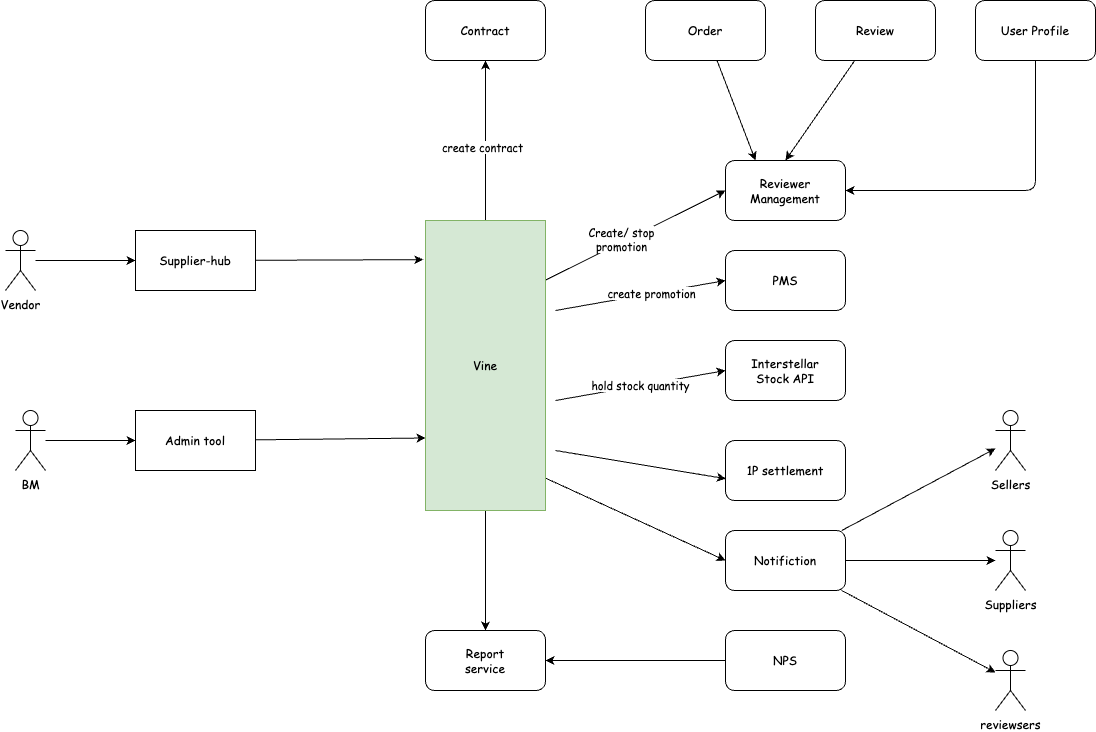

The diagram above was exported from draw.io. Its source (the exported page's mxGraphModel, read from the mxfile embedded in the PNG):
<mxGraphModel dx="1115" dy="1885" grid="1" gridSize="10" guides="1" tooltips="1" connect="1" arrows="1" fold="1" page="1" pageScale="1" pageWidth="850" pageHeight="1100" math="0" shadow="0">
  <root>
    <mxCell id="0" />
    <mxCell id="1" parent="0" />
    <mxCell id="28" style="edgeStyle=none;html=1;entryX=0;entryY=0.5;entryDx=0;entryDy=0;fontFamily=Comic Sans MS;" edge="1" parent="1" source="2" target="5">
      <mxGeometry relative="1" as="geometry" />
    </mxCell>
    <mxCell id="2" value="Vendor&lt;br&gt;" style="shape=umlActor;verticalLabelPosition=bottom;verticalAlign=top;html=1;outlineConnect=0;fontFamily=Comic Sans MS;" vertex="1" parent="1">
      <mxGeometry x="60" y="220" width="30" height="60" as="geometry" />
    </mxCell>
    <mxCell id="26" style="edgeStyle=none;html=1;entryX=0;entryY=0.5;entryDx=0;entryDy=0;fontFamily=Comic Sans MS;" edge="1" parent="1" source="3" target="4">
      <mxGeometry relative="1" as="geometry" />
    </mxCell>
    <mxCell id="3" value="BM" style="shape=umlActor;verticalLabelPosition=bottom;verticalAlign=top;html=1;outlineConnect=0;fontFamily=Comic Sans MS;" vertex="1" parent="1">
      <mxGeometry x="70" y="400" width="30" height="60" as="geometry" />
    </mxCell>
    <mxCell id="9" style="edgeStyle=none;html=1;entryX=0;entryY=0.75;entryDx=0;entryDy=0;fontFamily=Comic Sans MS;" edge="1" parent="1" source="4" target="30">
      <mxGeometry relative="1" as="geometry">
        <mxPoint x="440" y="430" as="targetPoint" />
      </mxGeometry>
    </mxCell>
    <mxCell id="4" value="Admin tool" style="rounded=0;whiteSpace=wrap;html=1;fontFamily=Comic Sans MS;" vertex="1" parent="1">
      <mxGeometry x="190" y="400" width="120" height="60" as="geometry" />
    </mxCell>
    <mxCell id="8" style="edgeStyle=none;html=1;entryX=-0.019;entryY=0.135;entryDx=0;entryDy=0;fontFamily=Comic Sans MS;entryPerimeter=0;" edge="1" parent="1" source="5" target="30">
      <mxGeometry relative="1" as="geometry">
        <mxPoint x="440" y="250" as="targetPoint" />
      </mxGeometry>
    </mxCell>
    <mxCell id="5" value="Supplier-hub" style="rounded=0;whiteSpace=wrap;html=1;fontFamily=Comic Sans MS;" vertex="1" parent="1">
      <mxGeometry x="190" y="220" width="120" height="60" as="geometry" />
    </mxCell>
    <mxCell id="12" style="edgeStyle=none;html=1;fontFamily=Comic Sans MS;exitX=0.5;exitY=0;exitDx=0;exitDy=0;" edge="1" parent="1" source="30" target="11">
      <mxGeometry relative="1" as="geometry">
        <mxPoint x="610" y="210" as="sourcePoint" />
      </mxGeometry>
    </mxCell>
    <mxCell id="13" value="create contract" style="edgeLabel;html=1;align=center;verticalAlign=middle;resizable=0;points=[];fontFamily=Comic Sans MS;" vertex="1" connectable="0" parent="12">
      <mxGeometry x="-0.0718" y="4" relative="1" as="geometry">
        <mxPoint as="offset" />
      </mxGeometry>
    </mxCell>
    <mxCell id="15" style="edgeStyle=none;html=1;entryX=0;entryY=0.5;entryDx=0;entryDy=0;fontFamily=Comic Sans MS;exitX=0.997;exitY=0.206;exitDx=0;exitDy=0;exitPerimeter=0;" edge="1" parent="1" source="30" target="14">
      <mxGeometry relative="1" as="geometry">
        <mxPoint x="610" y="250" as="sourcePoint" />
      </mxGeometry>
    </mxCell>
    <mxCell id="16" value="Create/ stop&lt;br&gt;promotion" style="edgeLabel;html=1;align=center;verticalAlign=middle;resizable=0;points=[];fontFamily=Comic Sans MS;" vertex="1" connectable="0" parent="15">
      <mxGeometry x="-0.1376" y="3" relative="1" as="geometry">
        <mxPoint as="offset" />
      </mxGeometry>
    </mxCell>
    <mxCell id="18" style="edgeStyle=none;html=1;fontFamily=Comic Sans MS;entryX=0;entryY=0.5;entryDx=0;entryDy=0;" edge="1" parent="1" target="17">
      <mxGeometry relative="1" as="geometry">
        <mxPoint x="610" y="300" as="sourcePoint" />
      </mxGeometry>
    </mxCell>
    <mxCell id="19" value="create promotion" style="edgeLabel;html=1;align=center;verticalAlign=middle;resizable=0;points=[];fontFamily=Comic Sans MS;" vertex="1" connectable="0" parent="18">
      <mxGeometry x="0.1269" y="1" relative="1" as="geometry">
        <mxPoint as="offset" />
      </mxGeometry>
    </mxCell>
    <mxCell id="21" value="hold stock quantity" style="edgeStyle=none;html=1;entryX=0;entryY=0.5;entryDx=0;entryDy=0;fontFamily=Comic Sans MS;" edge="1" parent="1" target="20">
      <mxGeometry relative="1" as="geometry">
        <mxPoint x="610" y="390" as="sourcePoint" />
        <mxPoint as="offset" />
      </mxGeometry>
    </mxCell>
    <mxCell id="23" style="edgeStyle=none;html=1;entryX=0.003;entryY=0.637;entryDx=0;entryDy=0;entryPerimeter=0;fontFamily=Comic Sans MS;" edge="1" parent="1" target="22">
      <mxGeometry relative="1" as="geometry">
        <mxPoint x="610" y="440" as="sourcePoint" />
      </mxGeometry>
    </mxCell>
    <mxCell id="11" value="Contract" style="rounded=1;whiteSpace=wrap;html=1;fontFamily=Comic Sans MS;" vertex="1" parent="1">
      <mxGeometry x="480" y="-10" width="120" height="60" as="geometry" />
    </mxCell>
    <mxCell id="14" value="Reviewer&lt;br&gt;Management" style="rounded=1;whiteSpace=wrap;html=1;fontFamily=Comic Sans MS;" vertex="1" parent="1">
      <mxGeometry x="780" y="150" width="120" height="60" as="geometry" />
    </mxCell>
    <mxCell id="17" value="PMS" style="rounded=1;whiteSpace=wrap;html=1;fontFamily=Comic Sans MS;" vertex="1" parent="1">
      <mxGeometry x="780" y="240" width="120" height="60" as="geometry" />
    </mxCell>
    <mxCell id="20" value="Interstellar&lt;br&gt;Stock API" style="rounded=1;whiteSpace=wrap;html=1;fontFamily=Comic Sans MS;" vertex="1" parent="1">
      <mxGeometry x="780" y="330" width="120" height="60" as="geometry" />
    </mxCell>
    <mxCell id="22" value="1P settlement" style="rounded=1;whiteSpace=wrap;html=1;fontFamily=Comic Sans MS;" vertex="1" parent="1">
      <mxGeometry x="780" y="430" width="120" height="60" as="geometry" />
    </mxCell>
    <mxCell id="40" style="edgeStyle=none;html=1;entryX=1;entryY=0.5;entryDx=0;entryDy=0;fontFamily=Comic Sans MS;" edge="1" parent="1" source="25" target="37">
      <mxGeometry relative="1" as="geometry" />
    </mxCell>
    <mxCell id="25" value="NPS" style="rounded=1;whiteSpace=wrap;html=1;fontFamily=Comic Sans MS;" vertex="1" parent="1">
      <mxGeometry x="780" y="620" width="120" height="60" as="geometry" />
    </mxCell>
    <mxCell id="38" style="edgeStyle=none;html=1;fontFamily=Comic Sans MS;" edge="1" parent="1" source="30" target="37">
      <mxGeometry relative="1" as="geometry" />
    </mxCell>
    <mxCell id="42" style="edgeStyle=none;html=1;entryX=0;entryY=0.5;entryDx=0;entryDy=0;fontFamily=Comic Sans MS;exitX=1.004;exitY=0.889;exitDx=0;exitDy=0;exitPerimeter=0;" edge="1" parent="1" source="30" target="41">
      <mxGeometry relative="1" as="geometry" />
    </mxCell>
    <mxCell id="30" value="Vine" style="rounded=0;whiteSpace=wrap;html=1;fontFamily=Comic Sans MS;fillColor=#d5e8d4;strokeColor=#82b366;" vertex="1" parent="1">
      <mxGeometry x="480" y="210" width="120" height="290" as="geometry" />
    </mxCell>
    <mxCell id="34" style="edgeStyle=none;html=1;entryX=0.25;entryY=0;entryDx=0;entryDy=0;fontFamily=Comic Sans MS;" edge="1" parent="1" source="31" target="14">
      <mxGeometry relative="1" as="geometry" />
    </mxCell>
    <mxCell id="31" value="Order" style="rounded=1;whiteSpace=wrap;html=1;fontFamily=Comic Sans MS;" vertex="1" parent="1">
      <mxGeometry x="700" y="-10" width="120" height="60" as="geometry" />
    </mxCell>
    <mxCell id="35" style="edgeStyle=none;html=1;entryX=0.5;entryY=0;entryDx=0;entryDy=0;fontFamily=Comic Sans MS;" edge="1" parent="1" source="32" target="14">
      <mxGeometry relative="1" as="geometry" />
    </mxCell>
    <mxCell id="32" value="Review" style="rounded=1;whiteSpace=wrap;html=1;fontFamily=Comic Sans MS;" vertex="1" parent="1">
      <mxGeometry x="870" y="-10" width="120" height="60" as="geometry" />
    </mxCell>
    <mxCell id="36" style="edgeStyle=none;html=1;fontFamily=Comic Sans MS;" edge="1" parent="1" source="33" target="14">
      <mxGeometry relative="1" as="geometry">
        <Array as="points">
          <mxPoint x="1090" y="180" />
        </Array>
      </mxGeometry>
    </mxCell>
    <mxCell id="33" value="User Profile" style="rounded=1;whiteSpace=wrap;html=1;fontFamily=Comic Sans MS;" vertex="1" parent="1">
      <mxGeometry x="1030" y="-10" width="120" height="60" as="geometry" />
    </mxCell>
    <mxCell id="37" value="Report&lt;br&gt;service" style="rounded=1;whiteSpace=wrap;html=1;fontFamily=Comic Sans MS;" vertex="1" parent="1">
      <mxGeometry x="480" y="620" width="120" height="60" as="geometry" />
    </mxCell>
    <mxCell id="46" style="edgeStyle=none;html=1;fontFamily=Comic Sans MS;" edge="1" parent="1" source="41" target="43">
      <mxGeometry relative="1" as="geometry" />
    </mxCell>
    <mxCell id="47" style="edgeStyle=none;html=1;fontFamily=Comic Sans MS;" edge="1" parent="1" source="41" target="44">
      <mxGeometry relative="1" as="geometry" />
    </mxCell>
    <mxCell id="48" style="edgeStyle=none;html=1;fontFamily=Comic Sans MS;" edge="1" parent="1" source="41" target="45">
      <mxGeometry relative="1" as="geometry" />
    </mxCell>
    <mxCell id="41" value="Notifiction" style="rounded=1;whiteSpace=wrap;html=1;fontFamily=Comic Sans MS;" vertex="1" parent="1">
      <mxGeometry x="780" y="520" width="120" height="60" as="geometry" />
    </mxCell>
    <mxCell id="43" value="Sellers" style="shape=umlActor;verticalLabelPosition=bottom;verticalAlign=top;html=1;outlineConnect=0;fontFamily=Comic Sans MS;" vertex="1" parent="1">
      <mxGeometry x="1050" y="400" width="30" height="60" as="geometry" />
    </mxCell>
    <mxCell id="44" value="Suppliers" style="shape=umlActor;verticalLabelPosition=bottom;verticalAlign=top;html=1;outlineConnect=0;fontFamily=Comic Sans MS;" vertex="1" parent="1">
      <mxGeometry x="1050" y="520" width="30" height="60" as="geometry" />
    </mxCell>
    <mxCell id="45" value="reviewsers" style="shape=umlActor;verticalLabelPosition=bottom;verticalAlign=top;html=1;outlineConnect=0;fontFamily=Comic Sans MS;" vertex="1" parent="1">
      <mxGeometry x="1050" y="640" width="30" height="60" as="geometry" />
    </mxCell>
  </root>
</mxGraphModel>